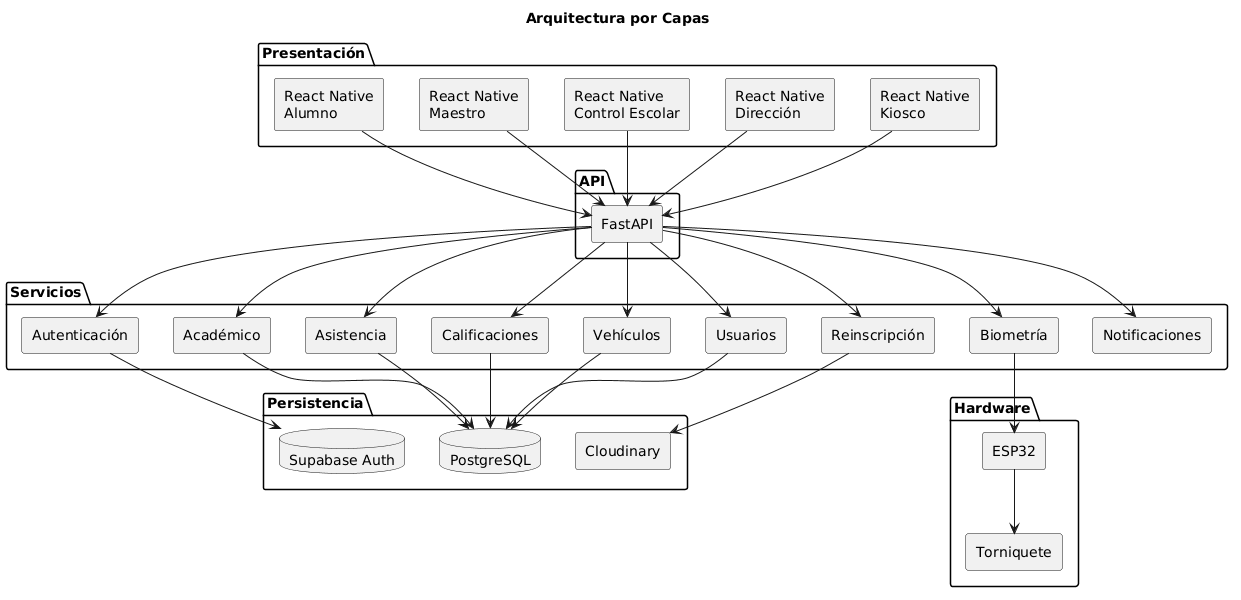

The diagram above was rendered by PlantUML. Its source (embedded in the PNG):
@startuml
title Arquitectura por Capas

skinparam componentStyle rectangle

package "Presentación"{

component "React Native\nAlumno"

component "React Native\nMaestro"

component "React Native\nControl Escolar"

component "React Native\nDirección"

component "React Native\nKiosco"

}

package "API"{

component "FastAPI"

}

package "Servicios"{

component "Autenticación"

component "Usuarios"

component "Académico"

component "Asistencia"

component "Biometría"

component "Calificaciones"

component "Reinscripción"

component "Vehículos"

component "Notificaciones"

}

package "Persistencia"{

database PostgreSQL

database "Supabase Auth"

component Cloudinary

}

package "Hardware"{

component ESP32

component Torniquete

}

"React Native\nAlumno" --> FastAPI
"React Native\nMaestro" --> FastAPI
"React Native\nControl Escolar" --> FastAPI
"React Native\nDirección" --> FastAPI
"React Native\nKiosco" --> FastAPI

FastAPI --> Autenticación
FastAPI --> Usuarios
FastAPI --> Académico
FastAPI --> Asistencia
FastAPI --> Biometría
FastAPI --> Calificaciones
FastAPI --> Reinscripción
FastAPI --> Vehículos
FastAPI --> Notificaciones

Autenticación --> "Supabase Auth"

Usuarios --> PostgreSQL
Académico --> PostgreSQL
Asistencia --> PostgreSQL
Calificaciones --> PostgreSQL
Vehículos --> PostgreSQL

Biometría --> ESP32

ESP32 --> Torniquete

Reinscripción --> Cloudinary
@enduml